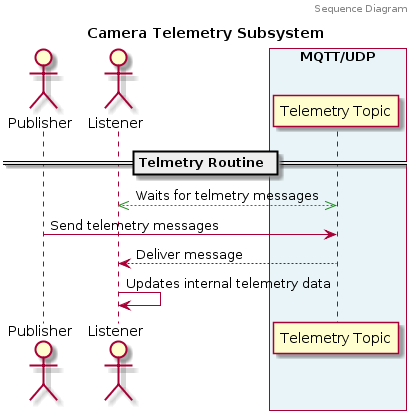

The diagram above was rendered by PlantUML. Its source (embedded in the PNG):
@startuml
header Sequence Diagram
title Camera Telemetry Subsystem

actor Publisher as P
actor Listener as L

box "MQTT/UDP" #e8f4f8
	participant "Telemetry Topic" as COM
end box

== Telmetry Routine ==
COM <<-[#228B22]->> L: Waits for telmetry messages
P -> COM: Send telemetry messages
COM --> L: Deliver message
L -> L: Updates internal telemetry data
@enduml